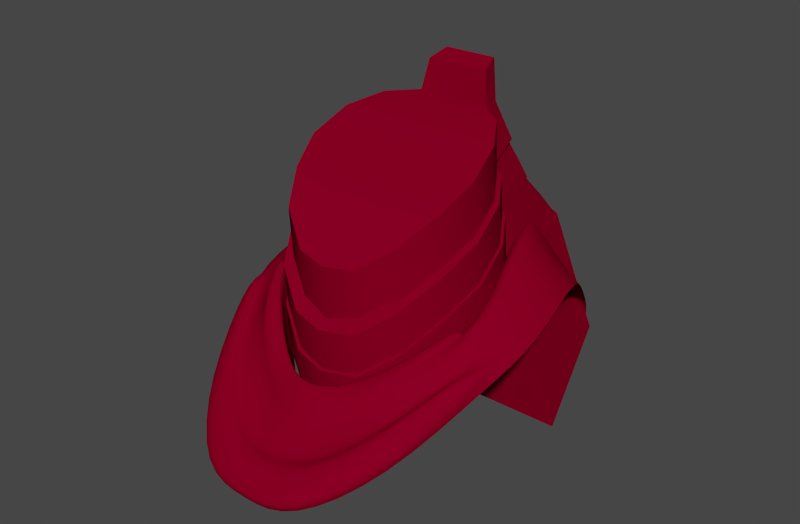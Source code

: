 # Source: neck.blend  (saved by Blender 2.79.6; exported with 4.5.12 LTS)
import bpy
from mathutils import Matrix  # noqa: F401  (used for matrix-valued properties, if any)

bpy.ops.wm.read_factory_settings(use_empty=True)
scene = bpy.context.scene
scene.name = 'Scene'

# ---- collections
col_collection_1 = bpy.data.collections.new('Collection 1'); scene.collection.children.link(col_collection_1)

# ---- materials (node trees are filled in below, after node groups)
mat_redmetal = bpy.data.materials.new('RedMetal')
mat_redmetal.alpha_threshold = 0.0
mat_redmetal.use_transparent_shadow = False
mat_redmetal.preview_render_type = 'SHADERBALL'
mat_redmetal.diffuse_color = (0.2266, 0.0, 0.01699, 1.0)
mat_redmetal.specular_color = (0.477, 0.2662, 0.254)
mat_redmetal.roughness = 0.5
mat_redmetal.specular_intensity = 0.619
mat_redmetal.line_color = (0.0, 0.0, 0.0, 1.0)

# ---- material node trees

# ---- world
world_world = bpy.data.worlds.new('World'); scene.world = world_world
world_world.color = (0.05088, 0.05088, 0.05088)
world_world.use_sun_shadow = False
world_world.sun_shadow_jitter_overblur = 0.0
world_world.cycles.sampling_method = 'MANUAL'
world_world.cycles.sample_map_resolution = 256
world_world.light_settings.ao_factor = 0.1

# ---- meshes
me_plane_011 = bpy.data.meshes.new('Plane.011')
me_plane_011.from_pydata([(0.2758, -0.2752, 2.133), (0.0, -0.4267, 2.033), (0.2059, -0.1021, 2.305), (0.0, -0.241, 2.208), (0.1313, -0.4267, 2.039), (0.08471, -0.1968, 2.216), (0.3653, -0.03627, 2.288), (0.2546, -0.0166, 2.357), (0.3438, 0.3211, 2.394), (0.2051, 0.2572, 2.488), (0.2318, 0.603, 2.135), (0.1702, 0.3897, 2.488), (0.0, -0.29, 2.162), (0.2244, -0.1477, 2.292), (0.09701, -0.2575, 2.169), (0.2838, -0.02179, 2.345), (0.2552, 0.2741, 2.463), (0.1865, 0.446, 2.395), (0.3246, -0.04656, 2.339), (0.2501, -0.229, 2.234), (0.1142, -0.3596, 2.126), (0.0, -0.3758, 2.119), (0.2758, -0.2927, 2.155), (0.0, -0.4442, 2.055), (0.1313, -0.4442, 2.061), (0.3653, -0.0538, 2.31), (0.2091, 0.5245, 2.265), (0.3045, 0.2976, 2.429), (0.3246, -0.02903, 2.317), (0.2501, -0.2114, 2.212), (0.1142, -0.3421, 2.104), (0.0, -0.3583, 2.097), (0.2161, -0.09109, 2.342), (0.0, -0.23, 2.246), (0.09492, -0.1859, 2.254), (0.2648, -0.005629, 2.395), (0.0, -0.279, 2.199), (0.2346, -0.1368, 2.329), (0.1072, -0.2465, 2.207), (0.294, -0.01082, 2.383), (0.1824, 0.3527, 2.488), (0.2666, 0.4913, 2.264), (0.2047, 0.3893, 2.429), (0.2357, 0.4403, 2.347), (0.3463, 0.08676, 2.356), (0.3025, 0.0831, 2.387), (0.3865, 0.09042, 2.326), (0.2658, 0.08048, 2.404), (0.1839, -0.09333, 2.22), (0.0, -0.2281, 2.127), (0.06628, -0.1853, 2.134), (0.2311, -0.01042, 2.271), (0.1831, 0.2553, 2.398), (0.209, 0.5907, 2.055), (0.1492, 0.3837, 2.398), (0.165, 0.4384, 2.308), (0.187, 0.5145, 2.182), (0.1611, 0.3479, 2.398), (0.242, 0.08377, 2.316)], [], [(21, 20, 30, 31), (24, 23, 1, 4), (39, 37, 13, 15), (45, 47, 7, 15), (42, 40, 9, 16), (12, 14, 38, 36), (34, 32, 2, 5), (28, 15, 13, 29), (44, 45, 15, 28), (43, 42, 16, 27), (41, 43, 27, 8), (18, 25, 6, 28), (46, 44, 28, 6), (25, 18, 19, 22), (28, 29, 19, 18), (19, 20, 24, 22), (13, 14, 30, 29), (20, 21, 23, 24), (14, 12, 31, 30), (4, 0, 22, 24), (20, 19, 29, 30), (0, 6, 25, 22), (39, 35, 32, 37), (34, 33, 36, 38), (32, 34, 38, 37), (15, 7, 35, 39), (14, 13, 37, 38), (5, 3, 33, 34), (7, 2, 32, 35), (17, 11, 40, 42), (26, 17, 42, 43), (10, 26, 43, 41), (27, 16, 45, 44), (16, 9, 47, 45), (8, 27, 44, 46), (47, 9, 52, 58), (56, 55, 17, 26), (50, 49, 3, 5), (55, 54, 11, 17), (51, 48, 2, 7), (57, 52, 9, 40), (40, 11, 54, 57), (5, 2, 48, 50), (26, 10, 53, 56), (58, 51, 7, 47)])
me_plane_011.polygons.foreach_set('use_smooth', [True] * 45)
me_plane_011.materials.append(mat_redmetal)
me_plane_011.use_remesh_preserve_volume = False
me_plane_011.use_remesh_preserve_attributes = False
me_plane_011.use_mirror_vertex_groups = False
me_plane_011.update()
me_cube_005 = bpy.data.meshes.new('Cube.005')
me_cube_005.from_pydata([(-0.312, 0.3187, 1.957), (-0.195, 0.64, 2.085), (0.195, 0.64, 2.085), (0.312, 0.3187, 1.957), (-0.2166, 0.2762, 2.356), (-0.1362, 0.5458, 2.421), (0.1362, 0.5458, 2.421), (0.2166, 0.2762, 2.356), (-0.1544, 0.5324, 2.423), (-0.2211, 0.6316, 2.072), (0.1544, 0.5324, 2.423), (0.2211, 0.6316, 2.072), (-0.07622, 0.6386, 2.09), (0.07622, 0.6386, 2.09), (-0.05323, 0.5753, 2.325), (0.05323, 0.5753, 2.325), (-0.06338, 0.613, 2.1), (0.06338, 0.613, 2.1), (-0.04426, 0.5604, 2.296), (0.04426, 0.5604, 2.296), (-0.2173, 0.2759, 2.36), (-0.159, 0.526, 2.415), (0.159, 0.526, 2.415), (0.2173, 0.2759, 2.36), (-0.16, 0.2744, 2.53), (-0.1222, 0.417, 2.551), (0.1222, 0.417, 2.551), (0.16, 0.2744, 2.53), (-0.1439, 0.5302, 2.427), (0.1439, 0.5302, 2.427), (-0.1106, 0.4287, 2.553), (0.1106, 0.4287, 2.553), (-0.03422, 0.417, 2.551), (0.03422, 0.417, 2.551), (0.029, 0.526, 2.415), (-0.029, 0.526, 2.415), (0.04481, 0.2744, 2.53), (-0.04481, 0.2744, 2.53), (-0.06084, 0.2759, 2.36), (0.06084, 0.2759, 2.36), (-0.03098, 0.4287, 2.553), (0.03098, 0.4287, 2.553), (0.04031, 0.5302, 2.427), (-0.04031, 0.5302, 2.427), (-0.1462, 0.481, 2.472), (-0.196, 0.2759, 2.43), (0.1462, 0.481, 2.472), (0.196, 0.2759, 2.43), (-0.1324, 0.4894, 2.479), (0.1324, 0.4894, 2.479), (0.0549, 0.2759, 2.43), (-0.0549, 0.2759, 2.43), (-0.03708, 0.4894, 2.479), (0.03708, 0.4894, 2.479), (-0.173, 0.2569, 2.51), (-0.1266, 0.4281, 2.548), (0.1266, 0.4281, 2.548), (0.173, 0.2569, 2.51), (-0.1274, 0.2557, 2.646), (-0.09731, 0.364, 2.671), (0.09731, 0.364, 2.671), (0.1274, 0.2557, 2.646), (-0.1146, 0.4332, 2.557), (0.1146, 0.4332, 2.557), (-0.0881, 0.3733, 2.671), (0.0881, 0.3733, 2.671), (-0.02725, 0.364, 2.671), (0.02725, 0.364, 2.671), (0.02309, 0.4281, 2.548), (-0.02309, 0.4281, 2.548), (0.03568, 0.2557, 2.646), (-0.03568, 0.2557, 2.646), (-0.04845, 0.2569, 2.51), (0.04845, 0.2569, 2.51), (-0.02467, 0.3733, 2.671), (0.02467, 0.3733, 2.671), (0.0321, 0.4332, 2.557), (-0.0321, 0.4332, 2.557), (-0.1165, 0.4017, 2.599), (-0.1561, 0.2569, 2.566), (0.1165, 0.4017, 2.599), (0.1561, 0.2569, 2.566), (-0.1054, 0.4093, 2.603), (0.1054, 0.4093, 2.603), (0.04371, 0.2569, 2.566), (-0.04371, 0.2569, 2.566), (-0.02952, 0.4093, 2.603), (0.02952, 0.4093, 2.603), (-0.1414, 0.256, 2.628), (-0.1011, 0.3819, 2.663), (0.1011, 0.3819, 2.663), (0.1414, 0.256, 2.628), (-0.08045, 0.3029, 2.834), (-0.06364, 0.3568, 2.849), (0.06364, 0.3568, 2.849), (0.08045, 0.3029, 2.834), (-0.07052, 0.3576, 2.75), (-0.09864, 0.2884, 2.739), (0.07052, 0.3576, 2.75), (0.09864, 0.2884, 2.739), (-0.02614, 0.3819, 2.663), (0.02614, 0.3819, 2.663), (0.01646, 0.3568, 2.849), (-0.01646, 0.3568, 2.849), (0.02551, 0.2884, 2.739), (-0.02551, 0.2884, 2.739), (-0.01824, 0.3576, 2.75), (0.01824, 0.3576, 2.75), (0.03656, 0.293, 2.632), (-0.03656, 0.293, 2.632), (-0.0208, 0.3029, 2.834), (0.0208, 0.3029, 2.834), (-0.02209, 0.3658, 2.663), (0.02209, 0.3658, 2.663), (-0.06808, 0.3523, 2.852), (-0.1106, 0.3778, 2.657), (0.06808, 0.3523, 2.852), (0.1106, 0.3778, 2.657), (-0.07714, 0.3524, 2.749), (0.07714, 0.3524, 2.749), (-0.0176, 0.3523, 2.852), (0.02859, 0.3778, 2.657), (-0.02859, 0.3778, 2.657), (0.0176, 0.3523, 2.852), (-3.01e-08, 0.3223, 2.606), (-0.0882, 0.3024, 2.604), (-0.163, 0.246, 2.598), (-0.2129, 0.1674, 2.573), (-0.2305, 0.07169, 2.526), (-0.2069, -0.0114, 2.475), (-0.1607, -0.08895, 2.413), (-0.08079, -0.1366, 2.35), (-6.432e-08, -0.1548, 2.342), (0.08079, -0.1366, 2.35), (0.1607, -0.08895, 2.413), (0.2069, -0.0114, 2.475), (0.2305, 0.07169, 2.526), (0.2129, 0.1674, 2.573), (0.163, 0.246, 2.598), (0.0882, 0.3024, 2.604), (-3.01e-08, 0.3118, 2.761), (-0.0882, 0.292, 2.759), (-0.163, 0.2355, 2.753), (-0.2129, 0.1569, 2.728), (-0.2305, 0.06121, 2.681), (-0.2069, -0.02188, 2.63), (-0.1607, -0.09943, 2.568), (-0.08079, -0.1471, 2.505), (-6.432e-08, -0.1653, 2.497), (0.08079, -0.1471, 2.505), (0.1607, -0.09943, 2.568), (0.2069, -0.02188, 2.63), (0.2305, 0.06121, 2.681), (0.2129, 0.1569, 2.728), (0.163, 0.2355, 2.753), (0.0882, 0.292, 2.759), (-2.873e-08, 0.3406, 2.497), (-0.09471, 0.3193, 2.495), (-0.175, 0.2587, 2.489), (-0.2287, 0.1742, 2.462), (-0.2475, 0.07152, 2.411), (-0.2222, -0.0177, 2.369), (-0.1725, -0.101, 2.29), (-0.08675, -0.1521, 2.248), (-6.551e-08, -0.1717, 2.239), (0.08675, -0.1521, 2.248), (0.1725, -0.101, 2.29), (0.2222, -0.0177, 2.369), (0.2475, 0.07152, 2.411), (0.2287, 0.1742, 2.462), (0.175, 0.2587, 2.489), (0.09471, 0.3193, 2.495), (-2.873e-08, 0.3293, 2.63), (-0.09471, 0.308, 2.628), (-0.175, 0.2474, 2.622), (-0.2287, 0.163, 2.595), (-0.2475, 0.06026, 2.545), (-0.2222, -0.02896, 2.489), (-0.1725, -0.1122, 2.423), (-0.08675, -0.1634, 2.356), (-6.551e-08, -0.1829, 2.347), (0.08675, -0.1634, 2.356), (0.1725, -0.1122, 2.423), (0.2222, -0.02896, 2.489), (0.2475, 0.06026, 2.545), (0.2287, 0.163, 2.595), (0.175, 0.2474, 2.622), (0.09471, 0.308, 2.628), (-2.822e-08, 0.3584, 2.394), (-0.09732, 0.3365, 2.392), (-0.1798, 0.2742, 2.385), (-0.2349, 0.1875, 2.357), (-0.2543, 0.08193, 2.305), (-0.2283, -0.009748, 2.262), (-0.1773, -0.09531, 2.181), (-0.08914, -0.1479, 2.137), (-6.601e-08, -0.1679, 2.128), (0.08913, -0.1479, 2.137), (0.1773, -0.09531, 2.181), (0.2283, -0.009748, 2.262), (0.2543, 0.08193, 2.305), (0.2349, 0.1875, 2.357), (0.1798, 0.2742, 2.385), (0.09732, 0.3365, 2.392), (-2.822e-08, 0.3468, 2.53), (-0.09732, 0.325, 2.528), (-0.1798, 0.2627, 2.522), (-0.2349, 0.1759, 2.494), (-0.2543, 0.07036, 2.442), (-0.2283, -0.02131, 2.386), (-0.1773, -0.1069, 2.317), (-0.08914, -0.1594, 2.248), (-6.601e-08, -0.1795, 2.239), (0.08913, -0.1594, 2.248), (0.1773, -0.1069, 2.317), (0.2283, -0.02131, 2.386), (0.2543, 0.07036, 2.442), (0.2349, 0.1759, 2.494), (0.1798, 0.2627, 2.522), (0.09732, 0.325, 2.528)], [], [(8, 5, 1, 9), (2, 1, 12, 13), (10, 7, 3, 11), (7, 4, 0, 3), (9, 1, 2, 11), (10, 6, 5, 8), (4, 8, 9, 0), (6, 10, 11, 2), (0, 9, 11, 3), (7, 10, 8, 4), (13, 12, 16, 17), (5, 6, 15, 14), (6, 2, 13, 15), (14, 12, 1, 5), (18, 19, 17, 16), (18, 16, 12, 14), (14, 15, 19, 18), (15, 13, 17, 19), (45, 44, 21, 20), (35, 21, 28, 43), (46, 47, 23, 22), (51, 45, 20, 38), (39, 34, 22, 23), (37, 32, 25, 24), (53, 49, 29, 42), (46, 22, 29, 49), (48, 28, 21, 44), (33, 26, 31, 41), (22, 34, 42, 29), (35, 43, 52), (47, 50, 39, 23), (50, 51, 38, 39), (20, 21, 35, 38), (38, 35, 34, 39), (27, 26, 33, 36), (36, 33, 32, 37), (48, 52, 43, 28), (35, 52, 53, 34), (25, 32, 40, 30), (32, 33, 41, 40), (24, 25, 44, 45), (26, 27, 47, 46), (37, 24, 45, 51), (41, 31, 49, 53), (26, 46, 49, 31), (30, 48, 44, 25), (27, 36, 50, 47), (36, 37, 51, 50), (30, 40, 52, 48), (40, 41, 53, 52), (34, 53, 42), (79, 78, 55, 54), (69, 55, 62, 77), (80, 81, 57, 56), (85, 79, 54, 72), (73, 68, 56, 57), (71, 66, 59, 58), (87, 83, 63, 76), (80, 56, 63, 83), (82, 62, 55, 78), (67, 60, 65, 75), (56, 68, 76, 63), (69, 77, 86), (81, 84, 73, 57), (84, 85, 72, 73), (54, 55, 69, 72), (72, 69, 68, 73), (61, 60, 67, 70), (70, 67, 66, 71), (82, 86, 77, 62), (69, 86, 87, 68), (59, 66, 74, 64), (66, 67, 75, 74), (58, 59, 78, 79), (60, 61, 81, 80), (71, 58, 79, 85), (75, 65, 83, 87), (60, 80, 83, 65), (64, 82, 78, 59), (61, 70, 84, 81), (70, 71, 85, 84), (64, 74, 86, 82), (74, 75, 87, 86), (68, 87, 76), (118, 96, 89, 115), (107, 98, 90, 101), (119, 99, 91, 117), (105, 97, 88, 109), (121, 101, 90, 117), (120, 103, 93, 114), (114, 93, 96, 118), (102, 94, 98, 107), (116, 95, 99, 119), (110, 92, 97, 105), (123, 102, 103, 120), (96, 106, 100, 89), (104, 105, 109, 108), (115, 89, 100, 122), (116, 94, 102, 123), (99, 104, 108, 91), (113, 107, 101), (106, 107, 113, 112), (93, 103, 106, 96), (103, 102, 107, 106), (95, 111, 104, 99), (111, 110, 105, 104), (106, 112, 100), (100, 112, 109, 122), (113, 101, 121, 108), (109, 112, 113, 108), (97, 118, 115, 88), (98, 119, 117, 90), (108, 121, 117, 91), (110, 120, 114, 92), (92, 114, 118, 97), (94, 116, 119, 98), (111, 123, 120, 110), (88, 115, 122, 109), (95, 116, 123, 111), (153, 152, 136, 137), (148, 147, 131, 132), (143, 142, 126, 127), (154, 153, 137, 138), (149, 148, 132, 133), (144, 143, 127, 128), (155, 154, 138, 139), (150, 149, 133, 134), (145, 144, 128, 129), (155, 139, 124, 140), (151, 150, 134, 135), (146, 145, 129, 130), (141, 140, 124, 125), (152, 151, 135, 136), (147, 146, 130, 131), (142, 141, 125, 126), (185, 184, 168, 169), (180, 179, 163, 164), (175, 174, 158, 159), (186, 185, 169, 170), (181, 180, 164, 165), (176, 175, 159, 160), (187, 186, 170, 171), (182, 181, 165, 166), (177, 176, 160, 161), (187, 171, 156, 172), (183, 182, 166, 167), (178, 177, 161, 162), (173, 172, 156, 157), (184, 183, 167, 168), (179, 178, 162, 163), (174, 173, 157, 158), (148, 149, 147), (147, 149, 150, 146), (146, 150, 151, 145), (145, 151, 152, 144), (144, 152, 153, 143), (143, 153, 154, 142), (142, 154, 155, 141), (141, 155, 140), (139, 125, 124), (138, 126, 125, 139), (137, 127, 126, 138), (136, 128, 127, 137), (135, 129, 128, 136), (134, 130, 129, 135), (133, 131, 130, 134), (133, 132, 131), (180, 181, 179), (179, 181, 182, 178), (178, 182, 183, 177), (177, 183, 184, 176), (176, 184, 185, 175), (175, 185, 186, 174), (174, 186, 187, 173), (173, 187, 172), (171, 157, 156), (170, 158, 157, 171), (169, 159, 158, 170), (168, 160, 159, 169), (167, 161, 160, 168), (166, 162, 161, 167), (165, 163, 162, 166), (165, 164, 163), (217, 216, 200, 201), (212, 211, 195, 196), (207, 206, 190, 191), (218, 217, 201, 202), (213, 212, 196, 197), (208, 207, 191, 192), (219, 218, 202, 203), (214, 213, 197, 198), (209, 208, 192, 193), (219, 203, 188, 204), (215, 214, 198, 199), (210, 209, 193, 194), (205, 204, 188, 189), (216, 215, 199, 200), (211, 210, 194, 195), (206, 205, 189, 190), (212, 213, 211), (211, 213, 214, 210), (210, 214, 215, 209), (209, 215, 216, 208), (208, 216, 217, 207), (207, 217, 218, 206), (206, 218, 219, 205), (205, 219, 204), (203, 189, 188), (202, 190, 189, 203), (201, 191, 190, 202), (200, 192, 191, 201), (199, 193, 192, 200), (198, 194, 193, 199), (197, 195, 194, 198), (197, 196, 195)])
me_cube_005.polygons.foreach_set('use_smooth', [True] * 215)
me_cube_005.materials.append(mat_redmetal)
me_cube_005.use_remesh_preserve_volume = False
me_cube_005.use_remesh_preserve_attributes = False
me_cube_005.use_mirror_vertex_groups = False
me_cube_005.update()

# ---- objects
ob_plane_008 = bpy.data.objects.new('Plane.008', me_plane_011)
ob_cube_004 = bpy.data.objects.new('Cube.004', me_cube_005)

# ---- transforms, parenting, visibility, modifiers, constraints
ob_plane_008.location = (0.0, 0.0, -114.0)
ob_plane_008.scale = (60.34, 60.34, 60.34)
ob_plane_008.lineart.crease_threshold = 0.0
_m = ob_plane_008.modifiers.new('Mirror', 'MIRROR')
_m.use_clip = True
_m = ob_plane_008.modifiers.new('Subsurf', 'SUBSURF')
_m.uv_smooth = 'PRESERVE_CORNERS'
_m.quality = 2
_m.show_only_control_edges = False
ob_cube_004.location = (0.0, 0.0, -114.0)
ob_cube_004.scale = (60.34, 60.34, 60.34)
ob_cube_004.lineart.crease_threshold = 0.0
_m = ob_cube_004.modifiers.new('EdgeSplit', 'EDGE_SPLIT')

# ---- collection membership
col_collection_1.objects.link(ob_plane_008)
col_collection_1.objects.link(ob_cube_004)

# ---- scene / render settings (as saved in the file)
scene.frame_start = 1; scene.frame_end = 250; scene.frame_set(1)
scene.render.engine = 'BLENDER_EEVEE_NEXT'
scene.render.image_settings.color_mode = 'RGB'
scene.render.image_settings.compression = 90
scene.render.resolution_x = 1650
scene.render.dither_intensity = 0.0
scene.render.bake_margin = 2
scene.render.bake_bias = 0.0
scene.cycles.use_denoising = False
scene.cycles.samples = 10
scene.cycles.sampling_pattern = 'TABULATED_SOBOL'
scene.cycles.light_sampling_threshold = 0.0
scene.cycles.use_adaptive_sampling = False
scene.cycles.use_light_tree = False
scene.cycles.blur_glossy = 0.0
scene.cycles.volume_bounces = 1
scene.cycles.pixel_filter_type = 'GAUSSIAN'
scene.cycles.sample_clamp_indirect = 0.0
scene.view_settings.view_transform = 'Filmic'
bpy.context.view_layer.update()

# ---- added for rendering (the .blend has no active camera and no usable light): camera, sun
cam_auto = bpy.data.cameras.new('AutoCamera')
cam_auto.lens = 50.0
cam_auto.sensor_width = 36.0
cam_auto.clip_end = 1571.95
ob_auto_camera = bpy.data.objects.new('AutoCamera', cam_auto)
scene.collection.objects.link(ob_auto_camera)
ob_auto_camera.location = (89.5702, -101.576, 102.733)
ob_auto_camera.rotation_euler = (1.09748, -7.21219e-08, 0.694738)
scene.camera = ob_auto_camera
light_auto_sun = bpy.data.lights.new('AutoSun', 'SUN')
light_auto_sun.energy = 3.0
light_auto_sun.angle = 0.0523599
ob_auto_sun = bpy.data.objects.new('AutoSun', light_auto_sun)
scene.collection.objects.link(ob_auto_sun)
ob_auto_sun.rotation_euler = (0.872665, 0.174533, 0.523599)
bpy.context.view_layer.update()
